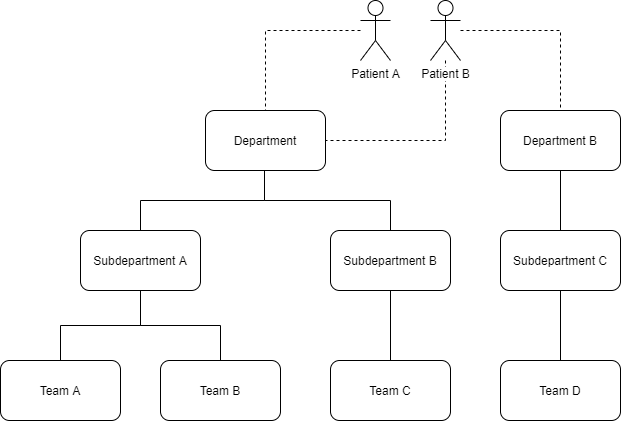

The diagram above was exported from draw.io. Its source (the exported page's mxGraphModel, read from the mxfile embedded in the PNG):
<mxGraphModel dx="1185" dy="662" grid="1" gridSize="10" guides="1" tooltips="1" connect="1" arrows="1" fold="1" page="1" pageScale="1" pageWidth="827" pageHeight="1169" math="0" shadow="0">
  <root>
    <mxCell id="5_A67PuNhZJ-Mu31Rl6A-0" />
    <mxCell id="5_A67PuNhZJ-Mu31Rl6A-1" parent="5_A67PuNhZJ-Mu31Rl6A-0" />
    <mxCell id="5_A67PuNhZJ-Mu31Rl6A-2" value="Department" style="rounded=1;whiteSpace=wrap;html=1;" vertex="1" parent="5_A67PuNhZJ-Mu31Rl6A-1">
      <mxGeometry x="285" y="260" width="120" height="60" as="geometry" />
    </mxCell>
    <mxCell id="5_A67PuNhZJ-Mu31Rl6A-11" style="edgeStyle=orthogonalEdgeStyle;rounded=0;orthogonalLoop=1;jettySize=auto;html=1;entryX=0.5;entryY=1;entryDx=0;entryDy=0;endArrow=none;endFill=0;" edge="1" parent="5_A67PuNhZJ-Mu31Rl6A-1" source="5_A67PuNhZJ-Mu31Rl6A-3" target="5_A67PuNhZJ-Mu31Rl6A-2">
      <mxGeometry relative="1" as="geometry">
        <Array as="points">
          <mxPoint x="220" y="350" />
          <mxPoint x="344" y="350" />
        </Array>
      </mxGeometry>
    </mxCell>
    <mxCell id="5_A67PuNhZJ-Mu31Rl6A-3" value="Subdepartment A" style="rounded=1;whiteSpace=wrap;html=1;" vertex="1" parent="5_A67PuNhZJ-Mu31Rl6A-1">
      <mxGeometry x="160" y="380" width="120" height="60" as="geometry" />
    </mxCell>
    <mxCell id="5_A67PuNhZJ-Mu31Rl6A-12" style="edgeStyle=orthogonalEdgeStyle;rounded=0;orthogonalLoop=1;jettySize=auto;html=1;entryX=0.5;entryY=1;entryDx=0;entryDy=0;endArrow=none;endFill=0;" edge="1" parent="5_A67PuNhZJ-Mu31Rl6A-1" source="5_A67PuNhZJ-Mu31Rl6A-4" target="5_A67PuNhZJ-Mu31Rl6A-2">
      <mxGeometry relative="1" as="geometry">
        <Array as="points">
          <mxPoint x="470" y="350" />
          <mxPoint x="344" y="350" />
        </Array>
      </mxGeometry>
    </mxCell>
    <mxCell id="5_A67PuNhZJ-Mu31Rl6A-4" value="Subdepartment B" style="rounded=1;whiteSpace=wrap;html=1;" vertex="1" parent="5_A67PuNhZJ-Mu31Rl6A-1">
      <mxGeometry x="410" y="380" width="120" height="60" as="geometry" />
    </mxCell>
    <mxCell id="5_A67PuNhZJ-Mu31Rl6A-8" style="edgeStyle=orthogonalEdgeStyle;rounded=0;orthogonalLoop=1;jettySize=auto;html=1;endArrow=none;endFill=0;" edge="1" parent="5_A67PuNhZJ-Mu31Rl6A-1" source="5_A67PuNhZJ-Mu31Rl6A-5" target="5_A67PuNhZJ-Mu31Rl6A-3">
      <mxGeometry relative="1" as="geometry" />
    </mxCell>
    <mxCell id="5_A67PuNhZJ-Mu31Rl6A-5" value="Team A" style="rounded=1;whiteSpace=wrap;html=1;" vertex="1" parent="5_A67PuNhZJ-Mu31Rl6A-1">
      <mxGeometry x="80" y="510" width="120" height="60" as="geometry" />
    </mxCell>
    <mxCell id="5_A67PuNhZJ-Mu31Rl6A-9" style="edgeStyle=orthogonalEdgeStyle;rounded=0;orthogonalLoop=1;jettySize=auto;html=1;entryX=0.5;entryY=1;entryDx=0;entryDy=0;endArrow=none;endFill=0;" edge="1" parent="5_A67PuNhZJ-Mu31Rl6A-1" source="5_A67PuNhZJ-Mu31Rl6A-6" target="5_A67PuNhZJ-Mu31Rl6A-3">
      <mxGeometry relative="1" as="geometry" />
    </mxCell>
    <mxCell id="5_A67PuNhZJ-Mu31Rl6A-6" value="Team B" style="rounded=1;whiteSpace=wrap;html=1;" vertex="1" parent="5_A67PuNhZJ-Mu31Rl6A-1">
      <mxGeometry x="240" y="510" width="120" height="60" as="geometry" />
    </mxCell>
    <mxCell id="5_A67PuNhZJ-Mu31Rl6A-10" style="edgeStyle=orthogonalEdgeStyle;rounded=0;orthogonalLoop=1;jettySize=auto;html=1;endArrow=none;endFill=0;" edge="1" parent="5_A67PuNhZJ-Mu31Rl6A-1" source="5_A67PuNhZJ-Mu31Rl6A-7" target="5_A67PuNhZJ-Mu31Rl6A-4">
      <mxGeometry relative="1" as="geometry" />
    </mxCell>
    <mxCell id="5_A67PuNhZJ-Mu31Rl6A-7" value="Team C" style="rounded=1;whiteSpace=wrap;html=1;" vertex="1" parent="5_A67PuNhZJ-Mu31Rl6A-1">
      <mxGeometry x="410" y="510" width="120" height="60" as="geometry" />
    </mxCell>
    <mxCell id="5_A67PuNhZJ-Mu31Rl6A-26" style="edgeStyle=orthogonalEdgeStyle;rounded=0;orthogonalLoop=1;jettySize=auto;html=1;entryX=0.5;entryY=0;entryDx=0;entryDy=0;endArrow=none;endFill=0;dashed=1;" edge="1" parent="5_A67PuNhZJ-Mu31Rl6A-1" source="5_A67PuNhZJ-Mu31Rl6A-13" target="5_A67PuNhZJ-Mu31Rl6A-2">
      <mxGeometry relative="1" as="geometry" />
    </mxCell>
    <mxCell id="5_A67PuNhZJ-Mu31Rl6A-13" value="Patient A" style="shape=umlActor;verticalLabelPosition=bottom;verticalAlign=top;html=1;outlineConnect=0;" vertex="1" parent="5_A67PuNhZJ-Mu31Rl6A-1">
      <mxGeometry x="440" y="150" width="30" height="60" as="geometry" />
    </mxCell>
    <mxCell id="5_A67PuNhZJ-Mu31Rl6A-14" value="Department B" style="rounded=1;whiteSpace=wrap;html=1;" vertex="1" parent="5_A67PuNhZJ-Mu31Rl6A-1">
      <mxGeometry x="580" y="260" width="120" height="60" as="geometry" />
    </mxCell>
    <mxCell id="5_A67PuNhZJ-Mu31Rl6A-17" style="edgeStyle=orthogonalEdgeStyle;rounded=0;orthogonalLoop=1;jettySize=auto;html=1;entryX=0.5;entryY=1;entryDx=0;entryDy=0;endArrow=none;endFill=0;" edge="1" source="5_A67PuNhZJ-Mu31Rl6A-18" target="5_A67PuNhZJ-Mu31Rl6A-14" parent="5_A67PuNhZJ-Mu31Rl6A-1">
      <mxGeometry relative="1" as="geometry">
        <Array as="points">
          <mxPoint x="640" y="380" />
          <mxPoint x="640" y="380" />
        </Array>
      </mxGeometry>
    </mxCell>
    <mxCell id="5_A67PuNhZJ-Mu31Rl6A-18" value="Subdepartment C" style="rounded=1;whiteSpace=wrap;html=1;" vertex="1" parent="5_A67PuNhZJ-Mu31Rl6A-1">
      <mxGeometry x="580" y="380" width="120" height="60" as="geometry" />
    </mxCell>
    <mxCell id="5_A67PuNhZJ-Mu31Rl6A-20" style="edgeStyle=orthogonalEdgeStyle;rounded=0;orthogonalLoop=1;jettySize=auto;html=1;entryX=0.5;entryY=1;entryDx=0;entryDy=0;endArrow=none;endFill=0;" edge="1" target="5_A67PuNhZJ-Mu31Rl6A-16" parent="5_A67PuNhZJ-Mu31Rl6A-1">
      <mxGeometry relative="1" as="geometry">
        <mxPoint x="810" y="510" as="sourcePoint" />
      </mxGeometry>
    </mxCell>
    <mxCell id="5_A67PuNhZJ-Mu31Rl6A-22" style="edgeStyle=orthogonalEdgeStyle;rounded=0;orthogonalLoop=1;jettySize=auto;html=1;endArrow=none;endFill=0;" edge="1" source="5_A67PuNhZJ-Mu31Rl6A-23" target="5_A67PuNhZJ-Mu31Rl6A-18" parent="5_A67PuNhZJ-Mu31Rl6A-1">
      <mxGeometry relative="1" as="geometry" />
    </mxCell>
    <mxCell id="5_A67PuNhZJ-Mu31Rl6A-23" value="Team D" style="rounded=1;whiteSpace=wrap;html=1;" vertex="1" parent="5_A67PuNhZJ-Mu31Rl6A-1">
      <mxGeometry x="580" y="510" width="120" height="60" as="geometry" />
    </mxCell>
    <mxCell id="5_A67PuNhZJ-Mu31Rl6A-27" style="edgeStyle=orthogonalEdgeStyle;rounded=0;orthogonalLoop=1;jettySize=auto;html=1;endArrow=none;endFill=0;dashed=1;" edge="1" parent="5_A67PuNhZJ-Mu31Rl6A-1" source="5_A67PuNhZJ-Mu31Rl6A-25" target="5_A67PuNhZJ-Mu31Rl6A-14">
      <mxGeometry relative="1" as="geometry" />
    </mxCell>
    <mxCell id="5_A67PuNhZJ-Mu31Rl6A-28" style="edgeStyle=orthogonalEdgeStyle;rounded=0;orthogonalLoop=1;jettySize=auto;html=1;entryX=1;entryY=0.5;entryDx=0;entryDy=0;endArrow=none;endFill=0;dashed=1;" edge="1" parent="5_A67PuNhZJ-Mu31Rl6A-1" source="5_A67PuNhZJ-Mu31Rl6A-25" target="5_A67PuNhZJ-Mu31Rl6A-2">
      <mxGeometry relative="1" as="geometry">
        <Array as="points">
          <mxPoint x="525" y="290" />
        </Array>
      </mxGeometry>
    </mxCell>
    <mxCell id="5_A67PuNhZJ-Mu31Rl6A-25" value="&lt;span style=&quot;background-color: rgb(255 , 255 , 255)&quot;&gt;Patient B&lt;/span&gt;" style="shape=umlActor;verticalLabelPosition=bottom;verticalAlign=top;html=1;outlineConnect=0;" vertex="1" parent="5_A67PuNhZJ-Mu31Rl6A-1">
      <mxGeometry x="510" y="150" width="30" height="60" as="geometry" />
    </mxCell>
  </root>
</mxGraphModel>